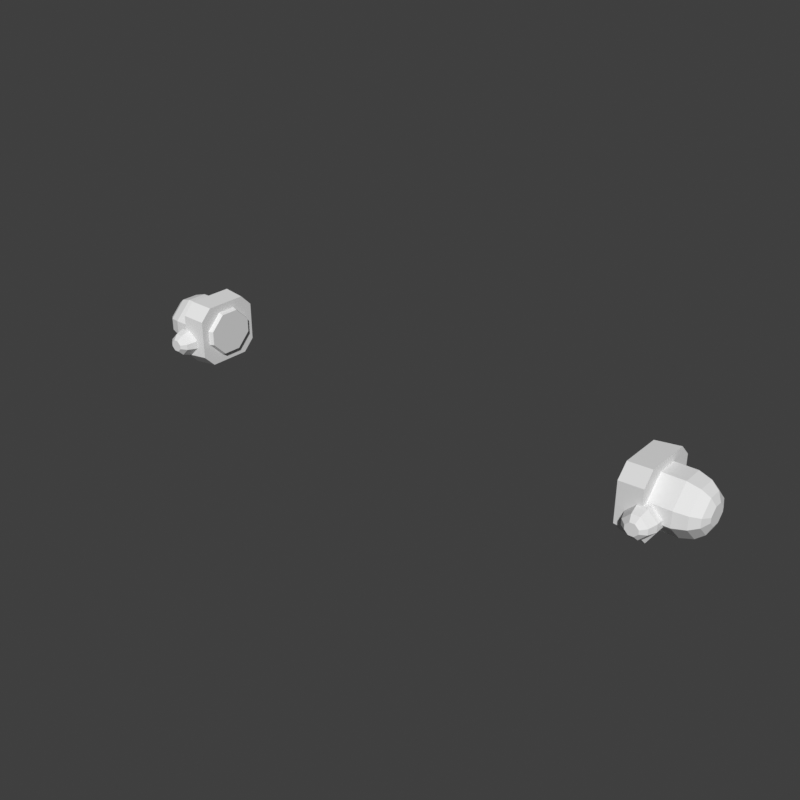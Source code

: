 # Source: hands-gauntlet-block.blend  (saved by Blender 5.2.45; exported with 4.5.12 LTS)
import bpy
from mathutils import Matrix  # noqa: F401  (used for matrix-valued properties, if any)

bpy.ops.wm.read_factory_settings(use_empty=True)
scene = bpy.context.scene
scene.name = 'Scene'

# ---- world
world_preview = bpy.data.worlds.new('Preview'); scene.world = world_preview
world_preview.use_nodes = True; world_preview.node_tree.nodes.clear()
_N = world_preview.node_tree.nodes; _L = world_preview.node_tree.links
n0 = _N.new('ShaderNodeBackground'); n0.name = 'Background'; n0.location = (-200, 100)
n0.inputs[0].default_value = (0.05, 0.05, 0.05, 1.0)
n1 = _N.new('ShaderNodeOutputWorld'); n1.name = 'World Output'; n1.location = (200, 100)
_L.new(n0.outputs[0], n1.inputs[0])
n1.is_active_output = True
world_preview.color = (0.807, 0.807, 0.807)

# ---- meshes
me_part_hands = bpy.data.meshes.new('part_hands')
me_part_hands.from_pydata([(0.49, 0.05, 0.7202), (0.49, 0.02, 0.7502), (0.49, -0.02, 0.7502), (0.49, -0.05, 0.7202), (0.49, -0.05, 0.6902), (0.49, -0.02, 0.6602), (0.49, 0.02, 0.6602), (0.49, 0.05, 0.6902), (0.515, 0.06, 0.7212), (0.515, 0.022, 0.7592), (0.515, -0.022, 0.7592), (0.515, -0.06, 0.7212), (0.515, -0.06, 0.6892), (0.515, -0.022, 0.6512), (0.515, 0.022, 0.6512), (0.515, 0.06, 0.6892), (0.595, 0.06, 0.7212), (0.595, 0.022, 0.7592), (0.595, -0.022, 0.7592), (0.595, -0.06, 0.7212), (0.595, -0.06, 0.6892), (0.595, -0.022, 0.6512), (0.595, 0.022, 0.6512), (0.595, 0.06, 0.6892), (0.62, 0.053, 0.7182), (0.62, 0.019, 0.7522), (0.62, -0.019, 0.7522), (0.62, -0.053, 0.7182), (0.62, -0.053, 0.6922), (0.62, -0.019, 0.6582), (0.62, 0.019, 0.6582), (0.62, 0.053, 0.6922), (0.636, 0.04, 0.7142), (0.636, 0.014, 0.7402), (0.636, -0.014, 0.7402), (0.636, -0.04, 0.7142), (0.636, -0.04, 0.6962), (0.636, -0.014, 0.6702), (0.636, 0.014, 0.6702), (0.636, 0.04, 0.6962), (0.644, 0.022, 0.7102), (0.644, 0.008, 0.7242), (0.644, -0.008, 0.7242), (0.644, -0.022, 0.7102), (0.644, -0.022, 0.7002), (0.644, -0.008, 0.6862), (0.644, 0.008, 0.6862), (0.644, 0.022, 0.7002), (0.58, -0.035, 0.6982), (0.56, -0.035, 0.7182), (0.54, -0.035, 0.7182), (0.52, -0.035, 0.6982), (0.52, -0.035, 0.6822), (0.54, -0.035, 0.6622), (0.56, -0.035, 0.6622), (0.58, -0.035, 0.6822), (0.58, -0.075, 0.6982), (0.56, -0.075, 0.7182), (0.54, -0.075, 0.7182), (0.52, -0.075, 0.6982), (0.52, -0.075, 0.6822), (0.54, -0.075, 0.6622), (0.56, -0.075, 0.6622), (0.58, -0.075, 0.6822), (0.574, -0.094, 0.6962), (0.558, -0.094, 0.7122), (0.542, -0.094, 0.7122), (0.526, -0.094, 0.6962), (0.526, -0.094, 0.6842), (0.542, -0.094, 0.6682), (0.558, -0.094, 0.6682), (0.574, -0.094, 0.6842), (0.563, -0.104, 0.6942), (0.555, -0.104, 0.7022), (0.545, -0.104, 0.7022), (0.537, -0.104, 0.6942), (0.537, -0.104, 0.6862), (0.545, -0.104, 0.6782), (0.555, -0.104, 0.6782), (0.563, -0.104, 0.6862), (0.5, 0.07, 0.7462), (0.5, 0.045, 0.7712), (0.5, -0.045, 0.7712), (0.5, -0.07, 0.7462), (0.5, -0.07, 0.6642), (0.5, -0.045, 0.6392), (0.5, 0.045, 0.6392), (0.5, 0.07, 0.6642), (0.55, 0.074, 0.7502), (0.55, 0.049, 0.7752), (0.55, -0.049, 0.7752), (0.55, -0.074, 0.7502), (0.55, -0.074, 0.6602), (0.55, -0.049, 0.6352), (0.55, 0.049, 0.6352), (0.55, 0.074, 0.6602), (-0.49, 0.05, 0.7202), (-0.49, 0.02, 0.7502), (-0.515, 0.022, 0.7592), (-0.515, 0.06, 0.7212), (-0.49, -0.02, 0.7502), (-0.515, -0.022, 0.7592), (-0.49, -0.05, 0.7202), (-0.515, -0.06, 0.7212), (-0.49, -0.05, 0.6902), (-0.515, -0.06, 0.6892), (-0.49, -0.02, 0.6602), (-0.515, -0.022, 0.6512), (-0.49, 0.02, 0.6602), (-0.515, 0.022, 0.6512), (-0.49, 0.05, 0.6902), (-0.515, 0.06, 0.6892), (-0.595, 0.022, 0.7592), (-0.595, 0.06, 0.7212), (-0.595, -0.022, 0.7592), (-0.595, -0.06, 0.7212), (-0.595, -0.06, 0.6892), (-0.595, -0.022, 0.6512), (-0.595, 0.022, 0.6512), (-0.595, 0.06, 0.6892), (-0.62, 0.019, 0.7522), (-0.62, 0.053, 0.7182), (-0.62, -0.019, 0.7522), (-0.62, -0.053, 0.7182), (-0.62, -0.053, 0.6922), (-0.62, -0.019, 0.6582), (-0.62, 0.019, 0.6582), (-0.62, 0.053, 0.6922), (-0.636, 0.014, 0.7402), (-0.636, 0.04, 0.7142), (-0.636, -0.014, 0.7402), (-0.636, -0.04, 0.7142), (-0.636, -0.04, 0.6962), (-0.636, -0.014, 0.6702), (-0.636, 0.014, 0.6702), (-0.636, 0.04, 0.6962), (-0.644, 0.008, 0.7242), (-0.644, 0.022, 0.7102), (-0.644, -0.008, 0.7242), (-0.644, -0.022, 0.7102), (-0.644, -0.022, 0.7002), (-0.644, -0.008, 0.6862), (-0.644, 0.008, 0.6862), (-0.644, 0.022, 0.7002), (-0.58, -0.035, 0.6982), (-0.56, -0.035, 0.7182), (-0.56, -0.075, 0.7182), (-0.58, -0.075, 0.6982), (-0.54, -0.035, 0.7182), (-0.54, -0.075, 0.7182), (-0.52, -0.035, 0.6982), (-0.52, -0.075, 0.6982), (-0.52, -0.035, 0.6822), (-0.52, -0.075, 0.6822), (-0.54, -0.035, 0.6622), (-0.54, -0.075, 0.6622), (-0.56, -0.035, 0.6622), (-0.56, -0.075, 0.6622), (-0.58, -0.035, 0.6822), (-0.58, -0.075, 0.6822), (-0.558, -0.094, 0.7122), (-0.574, -0.094, 0.6962), (-0.542, -0.094, 0.7122), (-0.526, -0.094, 0.6962), (-0.526, -0.094, 0.6842), (-0.542, -0.094, 0.6682), (-0.558, -0.094, 0.6682), (-0.574, -0.094, 0.6842), (-0.555, -0.104, 0.7022), (-0.563, -0.104, 0.6942), (-0.545, -0.104, 0.7022), (-0.537, -0.104, 0.6942), (-0.537, -0.104, 0.6862), (-0.545, -0.104, 0.6782), (-0.555, -0.104, 0.6782), (-0.563, -0.104, 0.6862), (-0.5, 0.07, 0.7462), (-0.5, 0.045, 0.7712), (-0.55, 0.049, 0.7752), (-0.55, 0.074, 0.7502), (-0.5, -0.045, 0.7712), (-0.55, -0.049, 0.7752), (-0.5, -0.07, 0.7462), (-0.55, -0.074, 0.7502), (-0.5, -0.07, 0.6642), (-0.55, -0.074, 0.6602), (-0.5, -0.045, 0.6392), (-0.55, -0.049, 0.6352), (-0.5, 0.045, 0.6392), (-0.55, 0.049, 0.6352), (-0.5, 0.07, 0.6642), (-0.55, 0.074, 0.6602)], [], [(0, 1, 9, 8), (1, 2, 10, 9), (2, 3, 11, 10), (3, 4, 12, 11), (4, 5, 13, 12), (5, 6, 14, 13), (6, 7, 15, 14), (7, 0, 8, 15), (8, 9, 17, 16), (9, 10, 18, 17), (10, 11, 19, 18), (11, 12, 20, 19), (12, 13, 21, 20), (13, 14, 22, 21), (14, 15, 23, 22), (15, 8, 16, 23), (16, 17, 25, 24), (17, 18, 26, 25), (18, 19, 27, 26), (19, 20, 28, 27), (20, 21, 29, 28), (21, 22, 30, 29), (22, 23, 31, 30), (23, 16, 24, 31), (24, 25, 33, 32), (25, 26, 34, 33), (26, 27, 35, 34), (27, 28, 36, 35), (28, 29, 37, 36), (29, 30, 38, 37), (30, 31, 39, 38), (31, 24, 32, 39), (32, 33, 41, 40), (33, 34, 42, 41), (34, 35, 43, 42), (35, 36, 44, 43), (36, 37, 45, 44), (37, 38, 46, 45), (38, 39, 47, 46), (39, 32, 40, 47), (7, 6, 5, 4), (7, 4, 3, 2), (7, 2, 1, 0), (40, 41, 42, 43), (40, 43, 44, 45), (40, 45, 46, 47), (48, 49, 57, 56), (49, 50, 58, 57), (50, 51, 59, 58), (51, 52, 60, 59), (52, 53, 61, 60), (53, 54, 62, 61), (54, 55, 63, 62), (55, 48, 56, 63), (56, 57, 65, 64), (57, 58, 66, 65), (58, 59, 67, 66), (59, 60, 68, 67), (60, 61, 69, 68), (61, 62, 70, 69), (62, 63, 71, 70), (63, 56, 64, 71), (64, 65, 73, 72), (65, 66, 74, 73), (66, 67, 75, 74), (67, 68, 76, 75), (68, 69, 77, 76), (69, 70, 78, 77), (70, 71, 79, 78), (71, 64, 72, 79), (55, 54, 53, 52), (55, 52, 51, 50), (55, 50, 49, 48), (72, 73, 74, 75), (72, 75, 76, 77), (72, 77, 78, 79), (80, 81, 89, 88), (81, 82, 90, 89), (82, 83, 91, 90), (83, 84, 92, 91), (84, 85, 93, 92), (85, 86, 94, 93), (86, 87, 95, 94), (87, 80, 88, 95), (87, 86, 85, 84), (87, 84, 83, 82), (87, 82, 81, 80), (88, 89, 90, 91), (88, 91, 92, 93), (88, 93, 94, 95), (96, 99, 98, 97), (97, 98, 101, 100), (100, 101, 103, 102), (102, 103, 105, 104), (104, 105, 107, 106), (106, 107, 109, 108), (108, 109, 111, 110), (110, 111, 99, 96), (99, 113, 112, 98), (98, 112, 114, 101), (101, 114, 115, 103), (103, 115, 116, 105), (105, 116, 117, 107), (107, 117, 118, 109), (109, 118, 119, 111), (111, 119, 113, 99), (113, 121, 120, 112), (112, 120, 122, 114), (114, 122, 123, 115), (115, 123, 124, 116), (116, 124, 125, 117), (117, 125, 126, 118), (118, 126, 127, 119), (119, 127, 121, 113), (121, 129, 128, 120), (120, 128, 130, 122), (122, 130, 131, 123), (123, 131, 132, 124), (124, 132, 133, 125), (125, 133, 134, 126), (126, 134, 135, 127), (127, 135, 129, 121), (129, 137, 136, 128), (128, 136, 138, 130), (130, 138, 139, 131), (131, 139, 140, 132), (132, 140, 141, 133), (133, 141, 142, 134), (134, 142, 143, 135), (135, 143, 137, 129), (110, 104, 106, 108), (110, 100, 102, 104), (110, 96, 97, 100), (137, 139, 138, 136), (137, 141, 140, 139), (137, 143, 142, 141), (144, 147, 146, 145), (145, 146, 149, 148), (148, 149, 151, 150), (150, 151, 153, 152), (152, 153, 155, 154), (154, 155, 157, 156), (156, 157, 159, 158), (158, 159, 147, 144), (147, 161, 160, 146), (146, 160, 162, 149), (149, 162, 163, 151), (151, 163, 164, 153), (153, 164, 165, 155), (155, 165, 166, 157), (157, 166, 167, 159), (159, 167, 161, 147), (161, 169, 168, 160), (160, 168, 170, 162), (162, 170, 171, 163), (163, 171, 172, 164), (164, 172, 173, 165), (165, 173, 174, 166), (166, 174, 175, 167), (167, 175, 169, 161), (158, 152, 154, 156), (158, 148, 150, 152), (158, 144, 145, 148), (169, 171, 170, 168), (169, 173, 172, 171), (169, 175, 174, 173), (176, 179, 178, 177), (177, 178, 181, 180), (180, 181, 183, 182), (182, 183, 185, 184), (184, 185, 187, 186), (186, 187, 189, 188), (188, 189, 191, 190), (190, 191, 179, 176), (190, 184, 186, 188), (190, 180, 182, 184), (190, 176, 177, 180), (179, 183, 181, 178), (179, 187, 185, 183), (179, 191, 189, 187)])
me_part_hands.update()

# ---- objects
ob_part_hands = bpy.data.objects.new('part_hands', me_part_hands)

# ---- transforms, parenting, visibility, modifiers, constraints
ob_part_hands.location = (0.0, 0.0, 0.0)

# ---- collection membership
scene.collection.objects.link(ob_part_hands)

# ---- scene / render settings (as saved in the file)
scene.frame_start = 1; scene.frame_end = 250; scene.frame_set(1)
scene.render.engine = 'BLENDER_WORKBENCH'
scene.render.image_settings.color_mode = 'RGB'
scene.render.resolution_x = 384
scene.render.resolution_y = 384
scene.render.fps = 30
scene.render.bake_bias = 0.0
scene.render.bake_samples = 0
scene.render.compositor_device = 'GPU'
scene.eevee.use_volume_custom_range = False
scene.eevee.fast_gi_thickness_near = 0.1
scene.eevee.fast_gi_thickness_far = 0.0
scene.eevee.ray_tracing_options.screen_trace_thickness = 0.1
scene.view_settings.view_transform = 'Standard'
bpy.context.view_layer.update()

# ---- added for rendering (the .blend has no active camera and no usable light): camera, sun
cam_auto = bpy.data.cameras.new('AutoCamera')
cam_auto.lens = 50.0
cam_auto.sensor_width = 36.0
cam_auto.clip_end = 1000.0
ob_auto_camera = bpy.data.objects.new('AutoCamera', cam_auto)
scene.collection.objects.link(ob_auto_camera)
ob_auto_camera.location = (1.20997, -1.46696, 1.67318)
ob_auto_camera.rotation_euler = (1.09748, -7.21219e-08, 0.694738)
scene.camera = ob_auto_camera
light_auto_sun = bpy.data.lights.new('AutoSun', 'SUN')
light_auto_sun.energy = 3.0
light_auto_sun.angle = 0.0523599
ob_auto_sun = bpy.data.objects.new('AutoSun', light_auto_sun)
scene.collection.objects.link(ob_auto_sun)
ob_auto_sun.rotation_euler = (0.872665, 0.174533, 0.523599)
bpy.context.view_layer.update()
